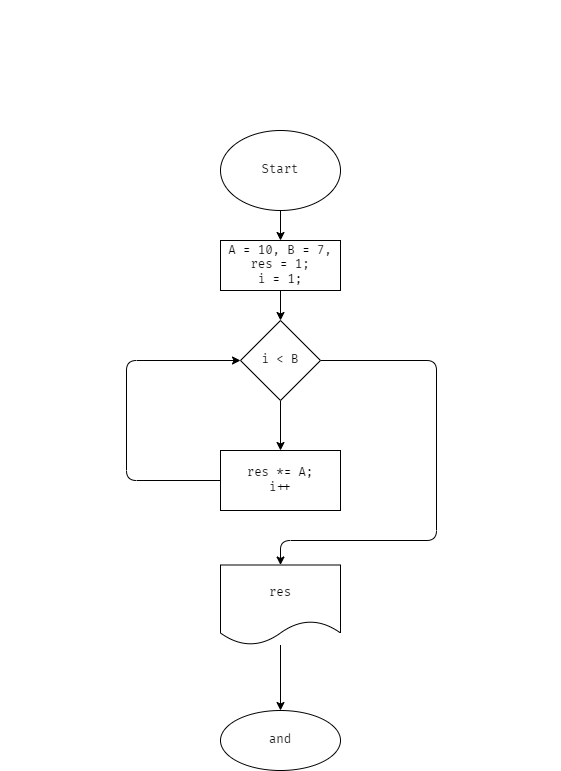

The diagram above was exported from draw.io. Its source (the exported page's mxGraphModel, read from the mxfile embedded in the PNG):
<mxGraphModel dx="1724" dy="782" grid="1" gridSize="10" guides="1" tooltips="1" connect="1" arrows="1" fold="1" page="1" pageScale="1" pageWidth="827" pageHeight="1169" math="0" shadow="0">
  <root>
    <mxCell id="0" />
    <mxCell id="1" parent="0" />
    <mxCell id="2" value="&lt;div style=&quot;font-family: &amp;#34;fira code&amp;#34; , &amp;#34;consolas&amp;#34; , &amp;#34;courier new&amp;#34; , monospace ; font-size: 14px ; line-height: 19px&quot;&gt;&lt;div&gt;&lt;font color=&quot;#ffffff&quot;&gt;Задача:&lt;/font&gt;&lt;/div&gt;&lt;div&gt;&lt;font color=&quot;#ffffff&quot;&gt;Напишите цикл, который принимает на вход &lt;/font&gt;&lt;/div&gt;&lt;div&gt;&lt;font color=&quot;#ffffff&quot;&gt;два числа (A и B) и возводит число A в натуральную степень B.&lt;/font&gt;&lt;/div&gt;&lt;div&gt;&lt;font color=&quot;#ffffff&quot;&gt;3, 5 -&amp;gt; 243 (3⁵)&lt;/font&gt;&lt;/div&gt;&lt;div&gt;&lt;font color=&quot;#ffffff&quot;&gt;2, 4 -&amp;gt; 16&lt;/font&gt;&lt;/div&gt;&lt;/div&gt;" style="text;html=1;strokeColor=none;fillColor=none;align=center;verticalAlign=middle;whiteSpace=wrap;rounded=0;fontFamily=Fira Code;" parent="1" vertex="1">
      <mxGeometry x="134" y="20" width="560" height="120" as="geometry" />
    </mxCell>
    <mxCell id="5" value="" style="edgeStyle=none;html=1;fontFamily=Fira Code;fontColor=#FFFFFF;" parent="1" source="3" target="4" edge="1">
      <mxGeometry relative="1" as="geometry" />
    </mxCell>
    <mxCell id="3" value="Start" style="ellipse;whiteSpace=wrap;html=1;fontFamily=Fira Code;" parent="1" vertex="1">
      <mxGeometry x="354" y="150" width="120" height="80" as="geometry" />
    </mxCell>
    <mxCell id="7" value="" style="edgeStyle=none;html=1;fontFamily=Fira Code;fontColor=#FFFFFF;" parent="1" source="4" target="6" edge="1">
      <mxGeometry relative="1" as="geometry" />
    </mxCell>
    <mxCell id="4" value="A = 10, B = 7,&lt;br&gt;res = 1;&lt;br&gt;i = 1;" style="whiteSpace=wrap;html=1;fontFamily=Fira Code;" parent="1" vertex="1">
      <mxGeometry x="354" y="260" width="120" height="50" as="geometry" />
    </mxCell>
    <mxCell id="9" value="" style="edgeStyle=none;html=1;fontFamily=Fira Code;fontColor=#FFFFFF;" parent="1" source="6" target="8" edge="1">
      <mxGeometry relative="1" as="geometry" />
    </mxCell>
    <mxCell id="15" style="edgeStyle=none;html=1;exitX=1;exitY=0.5;exitDx=0;exitDy=0;entryX=0.5;entryY=0;entryDx=0;entryDy=0;fontFamily=Fira Code;fontColor=#FFFFFF;" parent="1" source="6" target="10" edge="1">
      <mxGeometry relative="1" as="geometry">
        <Array as="points">
          <mxPoint x="570" y="380" />
          <mxPoint x="570" y="560" />
          <mxPoint x="414" y="560" />
        </Array>
      </mxGeometry>
    </mxCell>
    <mxCell id="6" value="i &amp;lt; B" style="rhombus;whiteSpace=wrap;html=1;fontFamily=Fira Code;" parent="1" vertex="1">
      <mxGeometry x="374" y="340" width="80" height="80" as="geometry" />
    </mxCell>
    <mxCell id="14" style="edgeStyle=none;html=1;entryX=0;entryY=0.5;entryDx=0;entryDy=0;fontFamily=Fira Code;fontColor=#FFFFFF;" parent="1" source="8" target="6" edge="1">
      <mxGeometry relative="1" as="geometry">
        <Array as="points">
          <mxPoint x="260" y="500" />
          <mxPoint x="260" y="380" />
        </Array>
      </mxGeometry>
    </mxCell>
    <mxCell id="8" value="res *= A;&lt;br&gt;i++" style="whiteSpace=wrap;html=1;fontFamily=Fira Code;" parent="1" vertex="1">
      <mxGeometry x="354" y="470" width="120" height="60" as="geometry" />
    </mxCell>
    <mxCell id="13" value="" style="edgeStyle=none;html=1;fontFamily=Fira Code;fontColor=#FFFFFF;" parent="1" source="10" target="12" edge="1">
      <mxGeometry relative="1" as="geometry" />
    </mxCell>
    <mxCell id="10" value="res" style="shape=document;whiteSpace=wrap;html=1;boundedLbl=1;fontFamily=Fira Code;" parent="1" vertex="1">
      <mxGeometry x="354" y="584.5" width="120" height="80" as="geometry" />
    </mxCell>
    <mxCell id="12" value="and" style="ellipse;whiteSpace=wrap;html=1;fontFamily=Fira Code;" parent="1" vertex="1">
      <mxGeometry x="354" y="730" width="120" height="60" as="geometry" />
    </mxCell>
  </root>
</mxGraphModel>